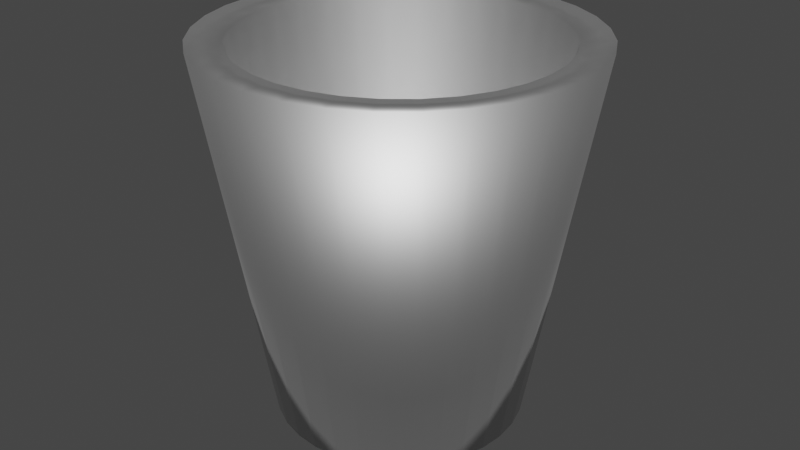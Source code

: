 # Source: modified_flowerbaskekt.blend  (saved by Blender 2.93.21; exported with 4.5.12 LTS)
import bpy
from mathutils import Matrix  # noqa: F401  (used for matrix-valued properties, if any)

bpy.ops.wm.read_factory_settings(use_empty=True)
scene = bpy.context.scene
scene.name = 'Scene'

# ---- collections
col_collection = bpy.data.collections.new('Collection'); scene.collection.children.link(col_collection)

# ---- materials (node trees are filled in below, after node groups)
mat_lumut = bpy.data.materials.new('lumut')
mat_lumut.use_transparent_shadow = False
mat_lumut.roughness = 0.5528
mat_lumut.specular_intensity = 1.0
mat_lumut.metallic = 1.0

# ---- material node trees
mat_lumut.use_nodes = True; mat_lumut.node_tree.nodes.clear()
_N = mat_lumut.node_tree.nodes; _L = mat_lumut.node_tree.links
n0 = _N.new('ShaderNodeBsdfPrincipled'); n0.name = 'Principled BSDF'; n0.location = (10, 300)
n0.distribution = 'GGX'
n0.subsurface_method = 'BURLEY'
n0.inputs[1].default_value = 1.0
n0.inputs[2].default_value = 0.5528
n0.inputs[3].default_value = 1.45
n0.inputs[13].default_value = 1.0
n0.inputs[27].default_value = (0.0, 0.0, 0.0, 1.0)
n0.inputs[28].default_value = 1.0
n1 = _N.new('ShaderNodeOutputMaterial'); n1.name = 'Material Output'; n1.location = (300, 300)
n2 = _N.new('ShaderNodeNormalMap'); n2.name = '노멀 맵'; n2.location = (-300, -300)
n2.label = 'Normal/Map'
_L.new(n0.outputs[0], n1.inputs[0])
_L.new(n2.outputs[0], n0.inputs[5])
n1.is_active_output = True

# ---- world
world_world = bpy.data.worlds.new('World'); scene.world = world_world
world_world.use_nodes = True; world_world.node_tree.nodes.clear()
_N = world_world.node_tree.nodes; _L = world_world.node_tree.links
n0 = _N.new('ShaderNodeOutputWorld'); n0.name = 'World Output'; n0.location = (300, 300)
n1 = _N.new('ShaderNodeBackground'); n1.name = 'Background'; n1.location = (10, 300)
n1.inputs[0].default_value = (0.05088, 0.05088, 0.05088, 1.0)
_L.new(n1.outputs[0], n0.inputs[0])
n0.is_active_output = True
world_world.color = (0.05088, 0.05088, 0.05088)
world_world.use_sun_shadow = False
world_world.sun_shadow_jitter_overblur = 0.0

# ---- meshes
me_cylinder = bpy.data.meshes.new('Cylinder')
me_cylinder.from_pydata([(3.967e-08, 0.6659, -1.0), (0.0, 1.0, 1.0), (0.1299, 0.6531, -1.0), (0.1951, 0.9808, 1.0), (0.2548, 0.6152, -1.0), (0.3827, 0.9239, 1.0), (0.37, 0.5537, -1.0), (0.5556, 0.8315, 1.0), (0.4709, 0.4709, -1.0), (0.7071, 0.7071, 1.0), (0.5537, 0.37, -1.0), (0.8315, 0.5556, 1.0), (0.6152, 0.2548, -1.0), (0.9239, 0.3827, 1.0), (0.6531, 0.1299, -1.0), (0.9808, 0.1951, 1.0), (0.6659, 1.455e-07, -1.0), (1.0, 7.55e-08, 1.0), (0.6531, -0.1299, -1.0), (0.9808, -0.1951, 1.0), (0.6152, -0.2548, -1.0), (0.9239, -0.3827, 1.0), (0.5537, -0.37, -1.0), (0.8315, -0.5556, 1.0), (0.4709, -0.4709, -1.0), (0.7071, -0.7071, 1.0), (0.37, -0.5537, -1.0), (0.5556, -0.8315, 1.0), (0.2548, -0.6152, -1.0), (0.3827, -0.9239, 1.0), (0.1299, -0.6531, -1.0), (0.1951, -0.9808, 1.0), (-1.773e-07, -0.6659, -1.0), (-3.258e-07, -1.0, 1.0), (-0.1299, -0.6531, -1.0), (-0.1951, -0.9808, 1.0), (-0.2548, -0.6152, -1.0), (-0.3827, -0.9239, 1.0), (-0.37, -0.5537, -1.0), (-0.5556, -0.8315, 1.0), (-0.4709, -0.4709, -1.0), (-0.7071, -0.7071, 1.0), (-0.5537, -0.37, -1.0), (-0.8315, -0.5556, 1.0), (-0.6152, -0.2548, -1.0), (-0.9239, -0.3827, 1.0), (-0.6531, -0.1299, -1.0), (-0.9808, -0.1951, 1.0), (-0.6659, 7.382e-07, -1.0), (-1.0, 9.656e-07, 1.0), (-0.6531, 0.1299, -1.0), (-0.9808, 0.1951, 1.0), (-0.6152, 0.2548, -1.0), (-0.9239, 0.3827, 1.0), (-0.5537, 0.37, -1.0), (-0.8315, 0.5556, 1.0), (-0.4709, 0.4709, -1.0), (-0.7071, 0.7071, 1.0), (-0.37, 0.5537, -1.0), (-0.5556, 0.8315, 1.0), (-0.2548, 0.6152, -1.0), (-0.3827, 0.9239, 1.0), (-0.1299, 0.6531, -1.0), (-0.1951, 0.9808, 1.0), (3.101e-07, 0.5601, -0.6685), (2.773e-07, 0.8363, 0.9848), (0.1613, 0.8204, 0.9848), (0.1074, 0.5496, -0.6685), (0.3163, 0.7734, 0.9848), (0.2106, 0.5182, -0.6685), (0.4592, 0.697, 0.9848), (0.3058, 0.4674, -0.6685), (0.5845, 0.5942, 0.9848), (0.3892, 0.3989, -0.6685), (0.6873, 0.4689, 0.9848), (0.4577, 0.3155, -0.6685), (0.7637, 0.326, 0.9848), (0.5085, 0.2203, -0.6685), (0.8107, 0.171, 0.9848), (0.5399, 0.1171, -0.6685), (0.8266, 0.009696, 0.9848), (0.5504, 0.009696, -0.6685), (0.8107, -0.1516, 0.9848), (0.5399, -0.09769, -0.6685), (0.7637, -0.3066, 0.9848), (0.5085, -0.201, -0.6685), (0.6873, -0.4496, 0.9848), (0.4577, -0.2961, -0.6685), (0.5845, -0.5748, 0.9848), (0.3892, -0.3795, -0.6685), (0.4592, -0.6776, 0.9848), (0.3058, -0.448, -0.6685), (0.3163, -0.754, 0.9848), (0.2106, -0.4989, -0.6685), (0.1613, -0.801, 0.9848), (0.1074, -0.5302, -0.6685), (7.992e-09, -0.8169, 0.9848), (1.308e-07, -0.5408, -0.6685), (-0.1613, -0.801, 0.9848), (-0.1074, -0.5302, -0.6685), (-0.3163, -0.754, 0.9848), (-0.2106, -0.4988, -0.6685), (-0.4592, -0.6776, 0.9848), (-0.3058, -0.448, -0.6685), (-0.5845, -0.5748, 0.9848), (-0.3892, -0.3795, -0.6685), (-0.6873, -0.4496, 0.9848), (-0.4577, -0.2961, -0.6685), (-0.7637, -0.3066, 0.9848), (-0.5085, -0.201, -0.6685), (-0.8107, -0.1516, 0.9848), (-0.5399, -0.09769, -0.6685), (-0.8266, 0.009697, 0.9848), (-0.5504, 0.009697, -0.6685), (-0.8107, 0.171, 0.9848), (-0.5399, 0.1171, -0.6685), (-0.7637, 0.326, 0.9848), (-0.5085, 0.2203, -0.6685), (-0.6873, 0.4689, 0.9848), (-0.4577, 0.3155, -0.6685), (-0.5845, 0.5942, 0.9848), (-0.3892, 0.3989, -0.6685), (-0.4592, 0.697, 0.9848), (-0.3058, 0.4674, -0.6685), (-0.3163, 0.7734, 0.9848), (-0.2106, 0.5182, -0.6685), (-0.1613, 0.8204, 0.9848), (-0.1074, 0.5496, -0.6685)], [], [(0, 2, 3, 1), (2, 4, 5, 3), (4, 6, 7, 5), (6, 8, 9, 7), (8, 10, 11, 9), (10, 12, 13, 11), (12, 14, 15, 13), (14, 16, 17, 15), (16, 18, 19, 17), (18, 20, 21, 19), (20, 22, 23, 21), (22, 24, 25, 23), (24, 26, 27, 25), (26, 28, 29, 27), (28, 30, 31, 29), (30, 32, 33, 31), (32, 34, 35, 33), (34, 36, 37, 35), (36, 38, 39, 37), (38, 40, 41, 39), (40, 42, 43, 41), (42, 44, 45, 43), (44, 46, 47, 45), (46, 48, 49, 47), (48, 50, 51, 49), (50, 52, 53, 51), (52, 54, 55, 53), (54, 56, 57, 55), (56, 58, 59, 57), (58, 60, 61, 59), (60, 62, 63, 61), (62, 0, 1, 63), (0, 62, 60, 58, 56, 54, 52, 50, 48, 46, 44, 42, 40, 38, 36, 34, 32, 30, 28, 26, 24, 22, 20, 18, 16, 14, 12, 10, 8, 6, 4, 2), (64, 65, 66, 67), (67, 66, 68, 69), (69, 68, 70, 71), (71, 70, 72, 73), (73, 72, 74, 75), (75, 74, 76, 77), (77, 76, 78, 79), (79, 78, 80, 81), (81, 80, 82, 83), (83, 82, 84, 85), (85, 84, 86, 87), (87, 86, 88, 89), (89, 88, 90, 91), (91, 90, 92, 93), (93, 92, 94, 95), (95, 94, 96, 97), (97, 96, 98, 99), (99, 98, 100, 101), (101, 100, 102, 103), (103, 102, 104, 105), (105, 104, 106, 107), (107, 106, 108, 109), (109, 108, 110, 111), (111, 110, 112, 113), (113, 112, 114, 115), (115, 114, 116, 117), (117, 116, 118, 119), (119, 118, 120, 121), (121, 120, 122, 123), (123, 122, 124, 125), (125, 124, 126, 127), (127, 126, 65, 64), (64, 67, 69, 71, 73, 75, 77, 79, 81, 83, 85, 87, 89, 91, 93, 95, 97, 99, 101, 103, 105, 107, 109, 111, 113, 115, 117, 119, 121, 123, 125, 127), (3, 5, 68, 66), (21, 23, 86, 84), (39, 41, 104, 102), (57, 59, 122, 120), (13, 15, 78, 76), (31, 33, 96, 94), (49, 51, 114, 112), (5, 7, 70, 68), (23, 25, 88, 86), (41, 43, 106, 104), (59, 61, 124, 122), (15, 17, 80, 78), (33, 35, 98, 96), (51, 53, 116, 114), (7, 9, 72, 70), (25, 27, 90, 88), (43, 45, 108, 106), (61, 63, 126, 124), (17, 19, 82, 80), (35, 37, 100, 98), (53, 55, 118, 116), (9, 11, 74, 72), (27, 29, 92, 90), (45, 47, 110, 108), (63, 1, 65, 126), (1, 3, 66, 65), (19, 21, 84, 82), (37, 39, 102, 100), (55, 57, 120, 118), (11, 13, 76, 74), (29, 31, 94, 92), (47, 49, 112, 110)])
me_cylinder.polygons.foreach_set('use_smooth', [True] * 98)
_uv = me_cylinder.uv_layers.new(name='UVMap')
_uv.uv.foreach_set('vector', [0.8392, 0.8598, 0.8785, 0.8564, 0.8792, 0.5853, 0.8385, 0.5827, 0.8785, 0.8564, 0.9137, 0.8576, 0.9138, 0.5886, 0.8792, 0.5853, 0.3212, 0.5945, 0.2853, 0.5987, 0.2808, 0.8804, 0.3215, 0.8778, 0.2853, 0.5987, 0.2377, 0.5973, 0.2356, 0.8821, 0.2808, 0.8804, 0.2377, 0.5973, 0.1882, 0.6005, 0.1876, 0.883, 0.2356, 0.8821, 0.1882, 0.6005, 0.1355, 0.5995, 0.1387, 0.883, 0.1876, 0.883, 0.1355, 0.5995, 0.0947, 0.5984, 0.09068, 0.8821, 0.1387, 0.883, 0.0947, 0.5984, 0.05409, 0.5987, 0.05425, 0.8804, 0.09068, 0.8821, 0.05409, 0.5987, -0.0001543, 0.5985, 0.004801, 0.8778, 0.05425, 0.8804, 0.3164, 0.5492, 0.3517, 0.5442, 0.3507, 0.2696, 0.3161, 0.2716, 0.3517, 0.5442, 0.3928, 0.5489, 0.3932, 0.2675, 0.3507, 0.2696, 0.3928, 0.5489, 0.4385, 0.5429, 0.4385, 0.2661, 0.3932, 0.2675, 0.4385, 0.5429, 0.4862, 0.5457, 0.4848, 0.2657, 0.4385, 0.2661, 0.4862, 0.5457, 0.5362, 0.5419, 0.5354, 0.2661, 0.4848, 0.2657, 0.5362, 0.5419, 0.5838, 0.5428, 0.5834, 0.2675, 0.5354, 0.2661, 0.5838, 0.5428, 0.6295, 0.5463, 0.6285, 0.2696, 0.5834, 0.2675, 0.6295, 0.5463, 0.6687, 0.5482, 0.6691, 0.2726, 0.6285, 0.2696, 0.3177, 0.2677, 0.2858, 0.2659, 0.284, 0.5526, 0.3189, 0.5507, 0.2858, 0.2659, 0.2446, 0.2737, 0.2431, 0.5536, 0.284, 0.5526, 0.2446, 0.2737, 0.1987, 0.2767, 0.1978, 0.5536, 0.2431, 0.5536, 0.1987, 0.2767, 0.1494, 0.273, 0.1498, 0.5526, 0.1978, 0.5536, 0.1494, 0.273, 0.1012, 0.2728, 0.101, 0.5507, 0.1498, 0.5526, 0.4692, 0.5993, 0.4216, 0.5979, 0.4226, 0.8778, 0.4705, 0.8768, 0.4216, 0.5979, 0.3775, 0.5969, 0.3772, 0.8778, 0.4226, 0.8778, 0.3775, 0.5969, 0.3363, 0.6003, 0.3363, 0.8768, 0.3772, 0.8778, 0.5245, 0.8698, 0.5615, 0.8615, 0.5625, 0.5853, 0.5244, 0.5886, 0.5615, 0.8615, 0.6059, 0.8608, 0.6049, 0.5838, 0.5625, 0.5853, 0.6059, 0.8608, 0.6482, 0.8586, 0.6467, 0.581, 0.6049, 0.5838, 0.6482, 0.8586, 0.6958, 0.86, 0.6964, 0.5801, 0.6467, 0.581, 0.6958, 0.86, 0.7389, 0.8621, 0.7401, 0.5801, 0.6964, 0.5801, 0.7389, 0.8621, 0.7917, 0.8566, 0.7933, 0.581, 0.7401, 0.5801, 0.7917, 0.8566, 0.8392, 0.8598, 0.8385, 0.5827, 0.7933, 0.581, 0.09454, 0.4706, 0.1246, 0.4775, 0.1566, 0.4811, 0.1892, 0.4811, 0.2211, 0.4775, 0.2512, 0.4706, 0.2783, 0.4606, 0.3013, 0.4479, 0.3194, 0.4329, 0.3319, 0.4162, 0.3383, 0.3986, 0.3383, 0.3805, 0.3319, 0.3629, 0.3194, 0.3462, 0.3013, 0.3312, 0.2783, 0.3185, 0.2512, 0.3085, 0.2211, 0.3016, 0.1892, 0.298, 0.1566, 0.298, 0.1246, 0.3016, 0.09454, 0.3085, 0.06745, 0.3185, 0.04441, 0.3312, 0.02631, 0.3462, 0.01384, 0.3629, 0.007487, 0.3805, 0.007487, 0.3986, 0.01384, 0.4162, 0.02631, 0.4329, 0.04441, 0.4479, 0.06745, 0.4606, 0.8392, 0.8598, 0.8385, 0.5827, 0.8792, 0.5853, 0.8785, 0.8564, 0.8785, 0.8564, 0.8792, 0.5853, 0.9138, 0.5886, 0.9137, 0.8576, 0.3212, 0.5945, 0.3215, 0.8778, 0.2808, 0.8804, 0.2853, 0.5987, 0.2853, 0.5987, 0.2808, 0.8804, 0.2356, 0.8821, 0.2377, 0.5973, 0.2377, 0.5973, 0.2356, 0.8821, 0.1876, 0.883, 0.1882, 0.6005, 0.1882, 0.6005, 0.1876, 0.883, 0.1387, 0.883, 0.1355, 0.5995, 0.1355, 0.5995, 0.1387, 0.883, 0.09068, 0.8821, 0.0947, 0.5984, 0.0947, 0.5984, 0.09068, 0.8821, 0.05425, 0.8804, 0.05409, 0.5987, 0.05409, 0.5987, 0.05425, 0.8804, 0.004801, 0.8778, -0.0001543, 0.5985, 0.3164, 0.5492, 0.3161, 0.2716, 0.3507, 0.2696, 0.3517, 0.5442, 0.3517, 0.5442, 0.3507, 0.2696, 0.3932, 0.2675, 0.3928, 0.5489, 0.3928, 0.5489, 0.3932, 0.2675, 0.4385, 0.2661, 0.4385, 0.5429, 0.4385, 0.5429, 0.4385, 0.2661, 0.4848, 0.2657, 0.4862, 0.5457, 0.4862, 0.5457, 0.4848, 0.2657, 0.5354, 0.2661, 0.5362, 0.5419, 0.5362, 0.5419, 0.5354, 0.2661, 0.5834, 0.2675, 0.5838, 0.5428, 0.5838, 0.5428, 0.5834, 0.2675, 0.6285, 0.2696, 0.6295, 0.5463, 0.6295, 0.5463, 0.6285, 0.2696, 0.6691, 0.2726, 0.6687, 0.5482, 0.3177, 0.2677, 0.3189, 0.5507, 0.284, 0.5526, 0.2858, 0.2659, 0.2858, 0.2659, 0.284, 0.5526, 0.2431, 0.5536, 0.2446, 0.2737, 0.2446, 0.2737, 0.2431, 0.5536, 0.1978, 0.5536, 0.1987, 0.2767, 0.1987, 0.2767, 0.1978, 0.5536, 0.1498, 0.5526, 0.1494, 0.273, 0.1494, 0.273, 0.1498, 0.5526, 0.101, 0.5507, 0.1012, 0.2728, 0.4692, 0.5993, 0.4705, 0.8768, 0.4226, 0.8778, 0.4216, 0.5979, 0.4216, 0.5979, 0.4226, 0.8778, 0.3772, 0.8778, 0.3775, 0.5969, 0.3775, 0.5969, 0.3772, 0.8778, 0.3363, 0.8768, 0.3363, 0.6003, 0.5245, 0.8698, 0.5244, 0.5886, 0.5625, 0.5853, 0.5615, 0.8615, 0.5615, 0.8615, 0.5625, 0.5853, 0.6049, 0.5838, 0.6059, 0.8608, 0.6059, 0.8608, 0.6049, 0.5838, 0.6467, 0.581, 0.6482, 0.8586, 0.6482, 0.8586, 0.6467, 0.581, 0.6964, 0.5801, 0.6958, 0.86, 0.6958, 0.86, 0.6964, 0.5801, 0.7401, 0.5801, 0.7389, 0.8621, 0.7389, 0.8621, 0.7401, 0.5801, 0.7933, 0.581, 0.7917, 0.8566, 0.7917, 0.8566, 0.7933, 0.581, 0.8385, 0.5827, 0.8392, 0.8598, 0.09454, 0.4706, 0.06745, 0.4606, 0.04441, 0.4479, 0.02631, 0.4329, 0.01384, 0.4162, 0.007487, 0.3986, 0.007487, 0.3805, 0.01384, 0.3629, 0.02631, 0.3462, 0.04441, 0.3312, 0.06745, 0.3185, 0.09454, 0.3085, 0.1246, 0.3016, 0.1566, 0.298, 0.1892, 0.298, 0.2211, 0.3016, 0.2512, 0.3085, 0.2783, 0.3185, 0.3013, 0.3312, 0.3194, 0.3462, 0.3319, 0.3629, 0.3383, 0.3805, 0.3383, 0.3986, 0.3319, 0.4162, 0.3194, 0.4329, 0.3013, 0.4479, 0.2783, 0.4606, 0.2512, 0.4706, 0.2211, 0.4775, 0.1892, 0.4811, 0.1566, 0.4811, 0.1246, 0.4775, 0.8792, 0.5853, 0.9138, 0.5886, 0.9138, 0.5886, 0.8792, 0.5853, 0.3507, 0.2696, 0.3932, 0.2675, 0.3932, 0.2675, 0.3507, 0.2696, 0.2431, 0.5536, 0.1978, 0.5536, 0.1978, 0.5536, 0.2431, 0.5536, 0.6467, 0.581, 0.6964, 0.5801, 0.6964, 0.5801, 0.6467, 0.581, 0.1387, 0.883, 0.09068, 0.8821, 0.09068, 0.8821, 0.1387, 0.883, 0.5834, 0.2675, 0.6285, 0.2696, 0.6285, 0.2696, 0.5834, 0.2675, 0.3772, 0.8778, 0.3363, 0.8768, 0.3363, 0.8768, 0.3772, 0.8778, 0.3215, 0.8778, 0.2808, 0.8804, 0.2808, 0.8804, 0.3215, 0.8778, 0.3932, 0.2675, 0.4385, 0.2661, 0.4385, 0.2661, 0.3932, 0.2675, 0.1978, 0.5536, 0.1498, 0.5526, 0.1498, 0.5526, 0.1978, 0.5536, 0.6964, 0.5801, 0.7401, 0.5801, 0.7401, 0.5801, 0.6964, 0.5801, 0.09068, 0.8821, 0.05425, 0.8804, 0.05425, 0.8804, 0.09068, 0.8821, 0.6285, 0.2696, 0.6691, 0.2726, 0.6691, 0.2726, 0.6285, 0.2696, 0.5244, 0.5886, 0.5625, 0.5853, 0.5625, 0.5853, 0.5244, 0.5886, 0.2808, 0.8804, 0.2356, 0.8821, 0.2356, 0.8821, 0.2808, 0.8804, 0.4385, 0.2661, 0.4848, 0.2657, 0.4848, 0.2657, 0.4385, 0.2661, 0.1498, 0.5526, 0.101, 0.5507, 0.101, 0.5507, 0.1498, 0.5526, 0.7401, 0.5801, 0.7933, 0.581, 0.7933, 0.581, 0.7401, 0.5801, 0.05425, 0.8804, 0.004801, 0.8778, 0.004801, 0.8778, 0.05425, 0.8804, 0.3189, 0.5507, 0.284, 0.5526, 0.284, 0.5526, 0.3189, 0.5507, 0.5625, 0.5853, 0.6049, 0.5838, 0.6049, 0.5838, 0.5625, 0.5853, 0.2356, 0.8821, 0.1876, 0.883, 0.1876, 0.883, 0.2356, 0.8821, 0.4848, 0.2657, 0.5354, 0.2661, 0.5354, 0.2661, 0.4848, 0.2657, 0.4705, 0.8768, 0.4226, 0.8778, 0.4226, 0.8778, 0.4705, 0.8768, 0.7933, 0.581, 0.8385, 0.5827, 0.8385, 0.5827, 0.7933, 0.581, 0.8385, 0.5827, 0.8792, 0.5853, 0.8792, 0.5853, 0.8385, 0.5827, 0.3161, 0.2716, 0.3507, 0.2696, 0.3507, 0.2696, 0.3161, 0.2716, 0.284, 0.5526, 0.2431, 0.5536, 0.2431, 0.5536, 0.284, 0.5526, 0.6049, 0.5838, 0.6467, 0.581, 0.6467, 0.581, 0.6049, 0.5838, 0.1876, 0.883, 0.1387, 0.883, 0.1387, 0.883, 0.1876, 0.883, 0.5354, 0.2661, 0.5834, 0.2675, 0.5834, 0.2675, 0.5354, 0.2661, 0.4226, 0.8778, 0.3772, 0.8778, 0.3772, 0.8778, 0.4226, 0.8778])
me_cylinder.materials.append(mat_lumut)
me_cylinder.use_remesh_fix_poles = True
me_cylinder.use_remesh_preserve_attributes = False
me_cylinder.update()
me_cylinder.normals_split_custom_set([tuple(v) for v in zip(*[iter([-2.094e-07, -0.6686, 0.7437, -0.1304, -0.6557, 0.7437, -0.147, -0.7393, -0.6572, -2.667e-07, -0.7537, -0.6572, -0.1304, -0.6557, 0.7437, -0.2558, -0.6177, 0.7437, -0.2884, -0.6965, -0.6571, -0.147, -0.7393, -0.6572, -0.2558, -0.6177, 0.7437, -0.3714, -0.5559, 0.7437, -0.4188, -0.627, -0.6569, -0.2884, -0.6965, -0.6571, -0.3714, -0.5559, 0.7437, -0.4727, -0.4727, 0.7437, -0.5332, -0.5334, -0.6567, -0.4188, -0.627, -0.6569, -0.4727, -0.4727, 0.7437, -0.5559, -0.3714, 0.7437, -0.6272, -0.4193, -0.6564, -0.5332, -0.5334, -0.6567, -0.5559, -0.3714, 0.7437, -0.6177, -0.2558, 0.7437, -0.6972, -0.289, -0.6561, -0.6272, -0.4193, -0.6564, -0.6177, -0.2558, 0.7437, -0.6557, -0.1304, 0.7437, -0.7405, -0.1475, -0.6557, -0.6972, -0.289, -0.6561, -0.6557, -0.1304, 0.7437, -0.6686, 0.0, 0.7437, -0.7553, -0.0002221, -0.6554, -0.7405, -0.1475, -0.6557, -0.6686, 0.0, 0.7437, -0.6557, 0.1304, 0.7437, -0.7411, 0.1472, -0.655, -0.7553, -0.0002221, -0.6554, -0.6557, 0.1304, 0.7437, -0.6177, 0.2558, 0.7437, -0.6984, 0.2891, -0.6547, -0.7411, 0.1472, -0.655, -0.6177, 0.2558, 0.7437, -0.5559, 0.3714, 0.7437, -0.6288, 0.4199, -0.6544, -0.6984, 0.2891, -0.6547, -0.5559, 0.3714, 0.7437, -0.4727, 0.4727, 0.7437, -0.5349, 0.5347, -0.6542, -0.6288, 0.4199, -0.6544, -0.4727, 0.4727, 0.7437, -0.3714, 0.5559, 0.7437, -0.4204, 0.6289, -0.654, -0.5349, 0.5347, -0.6542, -0.3714, 0.5559, 0.7437, -0.2558, 0.6177, 0.7437, -0.2896, 0.699, -0.6539, -0.4204, 0.6289, -0.654, -0.2558, 0.6177, 0.7437, -0.1304, 0.6557, 0.7437, -0.1477, 0.7421, -0.6538, -0.2896, 0.699, -0.6539, -0.1304, 0.6557, 0.7437, 2.142e-07, 0.6686, 0.7437, 2.153e-07, 0.7567, -0.6537, -0.1477, 0.7421, -0.6538, 2.142e-07, 0.6686, 0.7437, 0.1304, 0.6557, 0.7437, 0.1477, 0.7421, -0.6538, 2.153e-07, 0.7567, -0.6537, 0.1304, 0.6557, 0.7437, 0.2558, 0.6177, 0.7437, 0.2896, 0.699, -0.6539, 0.1477, 0.7421, -0.6538, 0.2558, 0.6177, 0.7437, 0.3714, 0.5559, 0.7437, 0.4204, 0.6289, -0.654, 0.2896, 0.699, -0.6539, 0.3714, 0.5559, 0.7437, 0.4727, 0.4727, 0.7437, 0.5349, 0.5347, -0.6542, 0.4204, 0.6289, -0.654, 0.4727, 0.4727, 0.7437, 0.5559, 0.3714, 0.7437, 0.6288, 0.4199, -0.6544, 0.5349, 0.5347, -0.6542, 0.5559, 0.3714, 0.7437, 0.6177, 0.2558, 0.7437, 0.6984, 0.2891, -0.6547, 0.6288, 0.4199, -0.6544, 0.6177, 0.2558, 0.7437, 0.6557, 0.1304, 0.7437, 0.7411, 0.1472, -0.655, 0.6984, 0.2891, -0.6547, 0.6557, 0.1304, 0.7437, 0.6686, -7.386e-07, 0.7437, 0.7553, -0.0002229, -0.6554, 0.7411, 0.1472, -0.655, 0.6686, -7.386e-07, 0.7437, 0.6557, -0.1304, 0.7437, 0.7405, -0.1475, -0.6557, 0.7553, -0.0002229, -0.6554, 0.6557, -0.1304, 0.7437, 0.6177, -0.2558, 0.7437, 0.6972, -0.289, -0.6561, 0.7405, -0.1475, -0.6557, 0.6177, -0.2558, 0.7437, 0.5559, -0.3714, 0.7437, 0.6272, -0.4193, -0.6564, 0.6972, -0.289, -0.6561, 0.5559, -0.3714, 0.7437, 0.4727, -0.4727, 0.7437, 0.5332, -0.5334, -0.6567, 0.6272, -0.4193, -0.6564, 0.4727, -0.4727, 0.7437, 0.3714, -0.5559, 0.7437, 0.4188, -0.627, -0.6569, 0.5332, -0.5334, -0.6567, 0.3714, -0.5559, 0.7437, 0.2558, -0.6177, 0.7437, 0.2884, -0.6965, -0.6571, 0.4188, -0.627, -0.6569, 0.2558, -0.6177, 0.7437, 0.1304, -0.6557, 0.7437, 0.147, -0.7393, -0.6572, 0.2884, -0.6965, -0.6571, 0.1304, -0.6557, 0.7437, -2.094e-07, -0.6686, 0.7437, -2.667e-07, -0.7537, -0.6572, 0.147, -0.7393, -0.6572, -2.094e-07, -0.6686, 0.7437, 0.1304, -0.6557, 0.7437, 0.2558, -0.6177, 0.7437, 0.3714, -0.5559, 0.7437, 0.4727, -0.4727, 0.7437, 0.5559, -0.3714, 0.7437, 0.6177, -0.2558, 0.7437, 0.6557, -0.1304, 0.7437, 0.6686, -7.386e-07, 0.7437, 0.6557, 0.1304, 0.7437, 0.6177, 0.2558, 0.7437, 0.5559, 0.3714, 0.7437, 0.4727, 0.4727, 0.7437, 0.3714, 0.5559, 0.7437, 0.2558, 0.6177, 0.7437, 0.1304, 0.6557, 0.7437, 2.142e-07, 0.6686, 0.7437, -0.1304, 0.6557, 0.7437, -0.2558, 0.6177, 0.7437, -0.3714, 0.5559, 0.7437, -0.4727, 0.4727, 0.7437, -0.5559, 0.3714, 0.7437, -0.6177, 0.2558, 0.7437, -0.6557, 0.1304, 0.7437, -0.6686, 0.0, 0.7437, -0.6557, -0.1304, 0.7437, -0.6177, -0.2558, 0.7437, -0.5559, -0.3714, 0.7437, -0.4727, -0.4727, 0.7437, -0.3714, -0.5559, 0.7437, -0.2558, -0.6177, 0.7437, -0.1304, -0.6557, 0.7437, 1.599e-07, 0.6686, -0.7437, 1.953e-07, 0.6595, -0.7517, 0.1286, 0.6468, -0.7518, 0.1304, 0.6557, -0.7437, 0.1304, 0.6557, -0.7437, 0.1286, 0.6468, -0.7518, 0.2522, 0.6091, -0.7519, 0.2558, 0.6177, -0.7437, 0.2558, 0.6177, -0.7437, 0.2522, 0.6091, -0.7519, 0.3661, 0.5481, -0.7521, 0.3714, 0.5559, -0.7437, 0.3714, 0.5559, -0.7437, 0.3661, 0.5481, -0.7521, 0.4657, 0.466, -0.7523, 0.4727, 0.4727, -0.7437, 0.4727, 0.4727, -0.7437, 0.4657, 0.466, -0.7523, 0.5474, 0.366, -0.7526, 0.5559, 0.3714, -0.7437, 0.5559, 0.3714, -0.7437, 0.5474, 0.366, -0.7526, 0.608, 0.2521, -0.7529, 0.6177, 0.2558, -0.7437, 0.6177, 0.2558, -0.7437, 0.608, 0.2521, -0.7529, 0.6451, 0.1285, -0.7532, 0.6557, 0.1304, -0.7437, 0.6557, 0.1304, -0.7437, 0.6451, 0.1285, -0.7532, 0.6574, 0.0002197, -0.7535, 0.6686, 3.197e-09, -0.7437, 0.6686, 3.197e-09, -0.7437, 0.6574, 0.0002197, -0.7535, 0.6444, -0.128, -0.7539, 0.6557, -0.1304, -0.7437, 0.6557, -0.1304, -0.7437, 0.6444, -0.128, -0.7539, 0.6068, -0.2511, -0.7542, 0.6177, -0.2558, -0.7437, 0.6177, -0.2558, -0.7437, 0.6068, -0.2511, -0.7542, 0.5458, -0.3645, -0.7545, 0.5559, -0.3714, -0.7437, 0.5559, -0.3714, -0.7437, 0.5458, -0.3645, -0.7545, 0.464, -0.4638, -0.7547, 0.4727, -0.4727, -0.7437, 0.4727, -0.4727, -0.7437, 0.464, -0.4638, -0.7547, 0.3645, -0.5452, -0.7549, 0.3714, -0.5559, -0.7437, 0.3714, -0.5559, -0.7437, 0.3645, -0.5452, -0.7549, 0.251, -0.6057, -0.755, 0.2558, -0.6177, -0.7437, 0.2558, -0.6177, -0.7437, 0.251, -0.6057, -0.755, 0.1279, -0.643, -0.7551, 0.1304, -0.6557, -0.7437, 0.1304, -0.6557, -0.7437, 0.1279, -0.643, -0.7551, -8.802e-09, -0.6555, -0.7552, -4.32e-08, -0.6686, -0.7437, -4.32e-08, -0.6686, -0.7437, -8.802e-09, -0.6555, -0.7552, -0.1279, -0.643, -0.7551, -0.1304, -0.6557, -0.7437, -0.1304, -0.6557, -0.7437, -0.1279, -0.643, -0.7551, -0.251, -0.6057, -0.755, -0.2558, -0.6177, -0.7437, -0.2558, -0.6177, -0.7437, -0.251, -0.6057, -0.755, -0.3645, -0.5452, -0.7549, -0.3714, -0.5559, -0.7437, -0.3714, -0.5559, -0.7437, -0.3645, -0.5452, -0.7549, -0.464, -0.4638, -0.7547, -0.4727, -0.4727, -0.7437, -0.4727, -0.4727, -0.7437, -0.464, -0.4638, -0.7547, -0.5458, -0.3645, -0.7545, -0.5559, -0.3714, -0.7437, -0.5559, -0.3714, -0.7437, -0.5458, -0.3645, -0.7545, -0.6068, -0.2511, -0.7542, -0.6177, -0.2558, -0.7437, -0.6177, -0.2558, -0.7437, -0.6068, -0.2511, -0.7542, -0.6444, -0.128, -0.7539, -0.6557, -0.1304, -0.7437, -0.6557, -0.1304, -0.7437, -0.6444, -0.128, -0.7539, -0.6574, 0.0002204, -0.7535, -0.6686, 7.194e-07, -0.7437, -0.6686, 7.194e-07, -0.7437, -0.6574, 0.0002204, -0.7535, -0.6451, 0.1285, -0.7532, -0.6557, 0.1304, -0.7437, -0.6557, 0.1304, -0.7437, -0.6451, 0.1285, -0.7532, -0.608, 0.2521, -0.7529, -0.6177, 0.2558, -0.7437, -0.6177, 0.2558, -0.7437, -0.608, 0.2521, -0.7529, -0.5474, 0.366, -0.7526, -0.5559, 0.3714, -0.7437, -0.5559, 0.3714, -0.7437, -0.5474, 0.366, -0.7526, -0.4657, 0.466, -0.7523, -0.4727, 0.4727, -0.7437, -0.4727, 0.4727, -0.7437, -0.4657, 0.466, -0.7523, -0.3661, 0.5481, -0.7521, -0.3714, 0.5559, -0.7437, -0.3714, 0.5559, -0.7437, -0.3661, 0.5481, -0.7521, -0.2522, 0.6091, -0.7519, -0.2558, 0.6177, -0.7437, -0.2558, 0.6177, -0.7437, -0.2522, 0.6091, -0.7519, -0.1286, 0.6468, -0.7518, -0.1304, 0.6557, -0.7437, -0.1304, 0.6557, -0.7437, -0.1286, 0.6468, -0.7518, 1.953e-07, 0.6595, -0.7517, 1.599e-07, 0.6686, -0.7437, 1.599e-07, 0.6686, -0.7437, 0.1304, 0.6557, -0.7437, 0.2558, 0.6177, -0.7437, 0.3714, 0.5559, -0.7437, 0.4727, 0.4727, -0.7437, 0.5559, 0.3714, -0.7437, 0.6177, 0.2558, -0.7437, 0.6557, 0.1304, -0.7437, 0.6686, 3.197e-09, -0.7437, 0.6557, -0.1304, -0.7437, 0.6177, -0.2558, -0.7437, 0.5559, -0.3714, -0.7437, 0.4727, -0.4727, -0.7437, 0.3714, -0.5559, -0.7437, 0.2558, -0.6177, -0.7437, 0.1304, -0.6557, -0.7437, -4.32e-08, -0.6686, -0.7437, -0.1304, -0.6557, -0.7437, -0.2558, -0.6177, -0.7437, -0.3714, -0.5559, -0.7437, -0.4727, -0.4727, -0.7437, -0.5559, -0.3714, -0.7437, -0.6177, -0.2558, -0.7437, -0.6557, -0.1304, -0.7437, -0.6686, 7.194e-07, -0.7437, -0.6557, 0.1304, -0.7437, -0.6177, 0.2558, -0.7437, -0.5559, 0.3714, -0.7437, -0.4727, 0.4727, -0.7437, -0.3714, 0.5559, -0.7437, -0.2558, 0.6177, -0.7437, -0.1304, 0.6557, -0.7437, -0.147, -0.7393, -0.6572, -0.2884, -0.6965, -0.6571, 0.2522, 0.6091, -0.7519, 0.1286, 0.6468, -0.7518, -0.6984, 0.2891, -0.6547, -0.6288, 0.4199, -0.6544, 0.5458, -0.3645, -0.7545, 0.6068, -0.2511, -0.7542, 0.4204, 0.6289, -0.654, 0.5349, 0.5347, -0.6542, -0.464, -0.4638, -0.7547, -0.3645, -0.5452, -0.7549, 0.5332, -0.5334, -0.6567, 0.4188, -0.627, -0.6569, -0.3661, 0.5481, -0.7521, -0.4657, 0.466, -0.7523, -0.6972, -0.289, -0.6561, -0.7405, -0.1475, -0.6557, 0.6451, 0.1285, -0.7532, 0.608, 0.2521, -0.7529, -0.1477, 0.7421, -0.6538, 2.153e-07, 0.7567, -0.6537, -8.802e-09, -0.6555, -0.7552, 0.1279, -0.643, -0.7551, 0.7553, -0.0002229, -0.6554, 0.7405, -0.1475, -0.6557, -0.6451, 0.1285, -0.7532, -0.6574, 0.0002204, -0.7535, -0.2884, -0.6965, -0.6571, -0.4188, -0.627, -0.6569, 0.3661, 0.5481, -0.7521, 0.2522, 0.6091, -0.7519, -0.6288, 0.4199, -0.6544, -0.5349, 0.5347, -0.6542, 0.464, -0.4638, -0.7547, 0.5458, -0.3645, -0.7545, 0.5349, 0.5347, -0.6542, 0.6288, 0.4199, -0.6544, -0.5458, -0.3645, -0.7545, -0.464, -0.4638, -0.7547, 0.4188, -0.627, -0.6569, 0.2884, -0.6965, -0.6571, -0.2522, 0.6091, -0.7519, -0.3661, 0.5481, -0.7521, -0.7405, -0.1475, -0.6557, -0.7553, -0.0002221, -0.6554, 0.6574, 0.0002197, -0.7535, 0.6451, 0.1285, -0.7532, 2.153e-07, 0.7567, -0.6537, 0.1477, 0.7421, -0.6538, -0.1279, -0.643, -0.7551, -8.802e-09, -0.6555, -0.7552, 0.7405, -0.1475, -0.6557, 0.6972, -0.289, -0.6561, -0.608, 0.2521, -0.7529, -0.6451, 0.1285, -0.7532, -0.4188, -0.627, -0.6569, -0.5332, -0.5334, -0.6567, 0.4657, 0.466, -0.7523, 0.3661, 0.5481, -0.7521, -0.5349, 0.5347, -0.6542, -0.4204, 0.6289, -0.654, 0.3645, -0.5452, -0.7549, 0.464, -0.4638, -0.7547, 0.6288, 0.4199, -0.6544, 0.6984, 0.2891, -0.6547, -0.6068, -0.2511, -0.7542, -0.5458, -0.3645, -0.7545, 0.2884, -0.6965, -0.6571, 0.147, -0.7393, -0.6572, -0.1286, 0.6468, -0.7518, -0.2522, 0.6091, -0.7519, -0.7553, -0.0002221, -0.6554, -0.7411, 0.1472, -0.655, 0.6444, -0.128, -0.7539, 0.6574, 0.0002197, -0.7535, 0.1477, 0.7421, -0.6538, 0.2896, 0.699, -0.6539, -0.251, -0.6057, -0.755, -0.1279, -0.643, -0.7551, 0.6972, -0.289, -0.6561, 0.6272, -0.4193, -0.6564, -0.5474, 0.366, -0.7526, -0.608, 0.2521, -0.7529, -0.5332, -0.5334, -0.6567, -0.6272, -0.4193, -0.6564, 0.5474, 0.366, -0.7526, 0.4657, 0.466, -0.7523, -0.4204, 0.6289, -0.654, -0.2896, 0.699, -0.6539, 0.251, -0.6057, -0.755, 0.3645, -0.5452, -0.7549, 0.6984, 0.2891, -0.6547, 0.7411, 0.1472, -0.655, -0.6444, -0.128, -0.7539, -0.6068, -0.2511, -0.7542, 0.147, -0.7393, -0.6572, -2.667e-07, -0.7537, -0.6572, 1.953e-07, 0.6595, -0.7517, -0.1286, 0.6468, -0.7518, -2.667e-07, -0.7537, -0.6572, -0.147, -0.7393, -0.6572, 0.1286, 0.6468, -0.7518, 1.953e-07, 0.6595, -0.7517, -0.7411, 0.1472, -0.655, -0.6984, 0.2891, -0.6547, 0.6068, -0.2511, -0.7542, 0.6444, -0.128, -0.7539, 0.2896, 0.699, -0.6539, 0.4204, 0.6289, -0.654, -0.3645, -0.5452, -0.7549, -0.251, -0.6057, -0.755, 0.6272, -0.4193, -0.6564, 0.5332, -0.5334, -0.6567, -0.4657, 0.466, -0.7523, -0.5474, 0.366, -0.7526, -0.6272, -0.4193, -0.6564, -0.6972, -0.289, -0.6561, 0.608, 0.2521, -0.7529, 0.5474, 0.366, -0.7526, -0.2896, 0.699, -0.6539, -0.1477, 0.7421, -0.6538, 0.1279, -0.643, -0.7551, 0.251, -0.6057, -0.755, 0.7411, 0.1472, -0.655, 0.7553, -0.0002229, -0.6554, -0.6574, 0.0002204, -0.7535, -0.6444, -0.128, -0.7539])] * 3)])

# ---- objects
ob_cylinder_043 = bpy.data.objects.new('Cylinder.043', me_cylinder)

# ---- transforms, parenting, visibility, modifiers, constraints
ob_cylinder_043.location = (0.0, 0.0, 1.353)
ob_cylinder_043.rotation_euler = (-1.629e-07, 0.0, 0.0)
ob_cylinder_043.color = (0.8, 0.8, 0.8, 1.0)

# ---- collection membership
col_collection.objects.link(ob_cylinder_043)

# ---- scene / render settings (as saved in the file)
scene.frame_start = 1; scene.frame_end = 250; scene.frame_set(1)
scene.render.engine = 'BLENDER_EEVEE_NEXT'
scene.cycles.use_denoising = False
scene.cycles.samples = 128
scene.cycles.sampling_pattern = 'TABULATED_SOBOL'
scene.cycles.use_adaptive_sampling = False
scene.cycles.use_light_tree = False
scene.view_settings.view_transform = 'Filmic'
bpy.context.view_layer.update()

# ---- added for rendering (the .blend has no active camera and no usable light): camera, sun
cam_auto = bpy.data.cameras.new('AutoCamera')
cam_auto.lens = 50.0
cam_auto.sensor_width = 36.0
cam_auto.clip_end = 1000.0
ob_auto_camera = bpy.data.objects.new('AutoCamera', cam_auto)
scene.collection.objects.link(ob_auto_camera)
ob_auto_camera.location = (3.20507, -3.84609, 3.91738)
ob_auto_camera.rotation_euler = (1.09748, -7.21219e-08, 0.694738)
scene.camera = ob_auto_camera
light_auto_sun = bpy.data.lights.new('AutoSun', 'SUN')
light_auto_sun.energy = 3.0
light_auto_sun.angle = 0.0523599
ob_auto_sun = bpy.data.objects.new('AutoSun', light_auto_sun)
scene.collection.objects.link(ob_auto_sun)
ob_auto_sun.rotation_euler = (0.872665, 0.174533, 0.523599)
bpy.context.view_layer.update()
